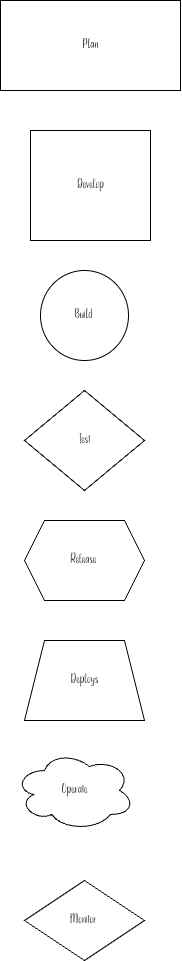

The diagram above was exported from draw.io. Its source (the exported page's mxGraphModel, read from the mxfile embedded in the PNG):
<mxGraphModel dx="589" dy="1047" grid="1" gridSize="10" guides="1" tooltips="1" connect="1" arrows="1" fold="1" page="1" pageScale="1" pageWidth="850" pageHeight="1100" math="0" shadow="0">
  <root>
    <mxCell id="0" />
    <mxCell id="1" parent="0" />
    <mxCell id="f3l7cFfrnw766jExzNbd-2" value="Plan" style="text;html=1;align=center;verticalAlign=middle;resizable=0;points=[];autosize=1;strokeColor=none;fillColor=none;fontSize=16;rotation=0;" parent="1" vertex="1">
      <mxGeometry x="292" y="110" width="40" height="30" as="geometry" />
    </mxCell>
    <mxCell id="f3l7cFfrnw766jExzNbd-3" value="Develop" style="whiteSpace=wrap;html=1;" parent="1" vertex="1">
      <mxGeometry x="276" y="170" width="120" height="110" as="geometry" />
    </mxCell>
    <mxCell id="vif0_YFYy22Z4wEFnLbA-1" value="Plan" style="whiteSpace=wrap;html=1;" parent="1" vertex="1">
      <mxGeometry x="246" y="40" width="180" height="90" as="geometry" />
    </mxCell>
    <mxCell id="89xU5lRFUoUIQYteTrq6-5" value="Build&amp;nbsp;" style="ellipse;whiteSpace=wrap;html=1;" vertex="1" parent="1">
      <mxGeometry x="286" y="310" width="88" height="90" as="geometry" />
    </mxCell>
    <mxCell id="89xU5lRFUoUIQYteTrq6-6" value="Test" style="rhombus;whiteSpace=wrap;html=1;" vertex="1" parent="1">
      <mxGeometry x="270" y="430" width="120" height="100" as="geometry" />
    </mxCell>
    <mxCell id="89xU5lRFUoUIQYteTrq6-8" value="Release&amp;nbsp;" style="shape=hexagon;perimeter=hexagonPerimeter2;whiteSpace=wrap;html=1;fixedSize=1;" vertex="1" parent="1">
      <mxGeometry x="270" y="560" width="120" height="80" as="geometry" />
    </mxCell>
    <mxCell id="89xU5lRFUoUIQYteTrq6-9" value="Deploys" style="shape=trapezoid;perimeter=trapezoidPerimeter;whiteSpace=wrap;html=1;fixedSize=1;" vertex="1" parent="1">
      <mxGeometry x="270" y="680" width="120" height="80" as="geometry" />
    </mxCell>
    <mxCell id="89xU5lRFUoUIQYteTrq6-10" value="Operate" style="ellipse;shape=cloud;whiteSpace=wrap;html=1;" vertex="1" parent="1">
      <mxGeometry x="260" y="790" width="120" height="80" as="geometry" />
    </mxCell>
    <mxCell id="89xU5lRFUoUIQYteTrq6-12" value="Monitor&amp;nbsp;" style="rhombus;whiteSpace=wrap;html=1;" vertex="1" parent="1">
      <mxGeometry x="270" y="920" width="120" height="80" as="geometry" />
    </mxCell>
  </root>
</mxGraphModel>